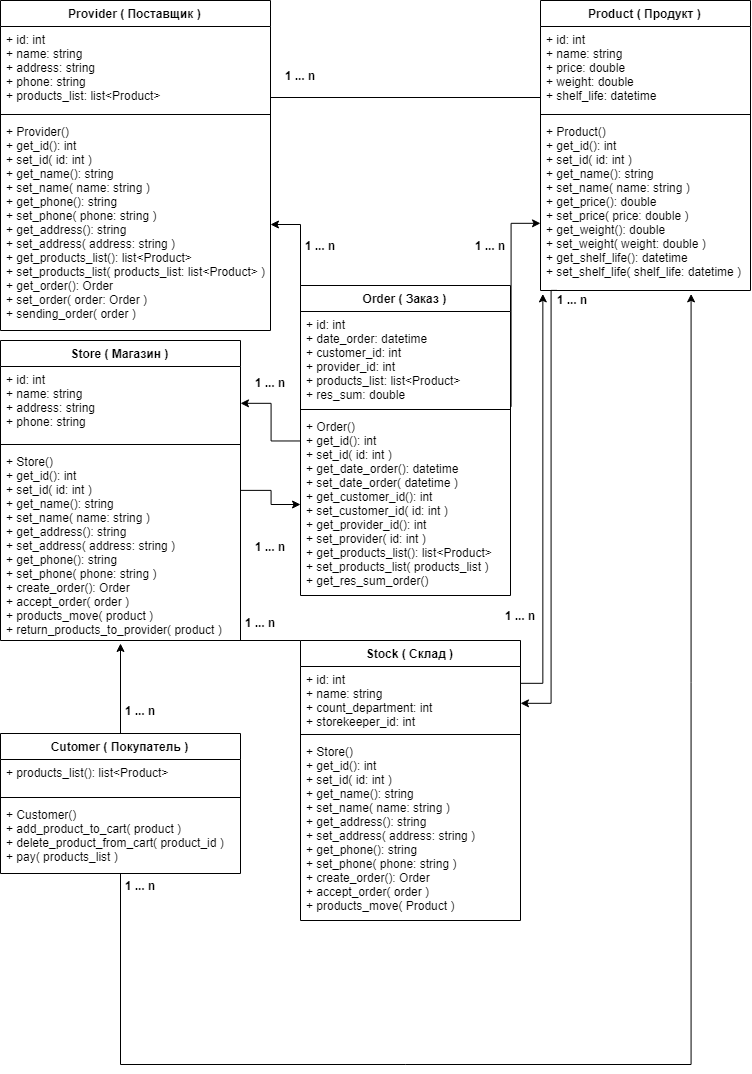

The diagram above was exported from draw.io. Its source (the exported page's mxGraphModel, read from the mxfile embedded in the PNG):
<mxGraphModel dx="1640" dy="899" grid="1" gridSize="10" guides="1" tooltips="1" connect="1" arrows="1" fold="1" page="1" pageScale="1" pageWidth="850" pageHeight="1100" background="#ffffff" math="0" shadow="0">
  <root>
    <mxCell id="0" />
    <mxCell id="1" parent="0" />
    <mxCell id="Cv6e8Wgn-ewtoiqVJ7Uh-1" value="Provider ( Поставщик )" style="swimlane;fontStyle=1;align=center;verticalAlign=top;childLayout=stackLayout;horizontal=1;startSize=26;horizontalStack=0;resizeParent=1;resizeParentMax=0;resizeLast=0;collapsible=1;marginBottom=0;" vertex="1" parent="1">
      <mxGeometry x="20" y="37" width="270" height="330" as="geometry" />
    </mxCell>
    <mxCell id="Cv6e8Wgn-ewtoiqVJ7Uh-2" value="+ id: int&#10;+ name: string&#10;+ address: string&#10;+ phone: string&#10;+ products_list: list&lt;Product&gt;&#10;" style="text;strokeColor=none;fillColor=none;align=left;verticalAlign=top;spacingLeft=4;spacingRight=4;overflow=hidden;rotatable=0;points=[[0,0.5],[1,0.5]];portConstraint=eastwest;" vertex="1" parent="Cv6e8Wgn-ewtoiqVJ7Uh-1">
      <mxGeometry y="26" width="270" height="84" as="geometry" />
    </mxCell>
    <mxCell id="Cv6e8Wgn-ewtoiqVJ7Uh-3" value="" style="line;strokeWidth=1;fillColor=none;align=left;verticalAlign=middle;spacingTop=-1;spacingLeft=3;spacingRight=3;rotatable=0;labelPosition=right;points=[];portConstraint=eastwest;" vertex="1" parent="Cv6e8Wgn-ewtoiqVJ7Uh-1">
      <mxGeometry y="110" width="270" height="8" as="geometry" />
    </mxCell>
    <mxCell id="Cv6e8Wgn-ewtoiqVJ7Uh-4" value="+ Provider()&#10;+ get_id(): int&#10;+ set_id( id: int )&#10;+ get_name(): string&#10;+ set_name( name: string )&#10;+ get_phone(): string&#10;+ set_phone( phone: string )&#10;+ get_address(): string&#10;+ set_address( address: string )&#10;+ get_products_list(): list&lt;Product&gt;&#10;+ set_products_list( products_list: list&lt;Product&gt; )&#10;+ get_order(): Order&#10;+ set_order( order: Order )&#10;+ sending_order( order )" style="text;strokeColor=none;fillColor=none;align=left;verticalAlign=top;spacingLeft=4;spacingRight=4;overflow=hidden;rotatable=0;points=[[0,0.5],[1,0.5]];portConstraint=eastwest;" vertex="1" parent="Cv6e8Wgn-ewtoiqVJ7Uh-1">
      <mxGeometry y="118" width="270" height="212" as="geometry" />
    </mxCell>
    <mxCell id="Cv6e8Wgn-ewtoiqVJ7Uh-58" value="" style="edgeStyle=orthogonalEdgeStyle;rounded=0;orthogonalLoop=1;jettySize=auto;html=1;" edge="1" parent="1" target="Cv6e8Wgn-ewtoiqVJ7Uh-38">
      <mxGeometry relative="1" as="geometry">
        <mxPoint x="577" y="327" as="sourcePoint" />
        <mxPoint x="260" y="710" as="targetPoint" />
        <Array as="points">
          <mxPoint x="570" y="327" />
          <mxPoint x="570" y="740" />
        </Array>
      </mxGeometry>
    </mxCell>
    <mxCell id="Cv6e8Wgn-ewtoiqVJ7Uh-5" value="Product ( Продукт )" style="swimlane;fontStyle=1;align=center;verticalAlign=top;childLayout=stackLayout;horizontal=1;startSize=26;horizontalStack=0;resizeParent=1;resizeParentMax=0;resizeLast=0;collapsible=1;marginBottom=0;" vertex="1" parent="1">
      <mxGeometry x="560" y="37" width="210" height="290" as="geometry" />
    </mxCell>
    <mxCell id="Cv6e8Wgn-ewtoiqVJ7Uh-6" value="+ id: int&#10;+ name: string&#10;+ price: double&#10;+ weight: double&#10;+ shelf_life: datetime" style="text;strokeColor=none;fillColor=none;align=left;verticalAlign=top;spacingLeft=4;spacingRight=4;overflow=hidden;rotatable=0;points=[[0,0.5],[1,0.5]];portConstraint=eastwest;" vertex="1" parent="Cv6e8Wgn-ewtoiqVJ7Uh-5">
      <mxGeometry y="26" width="210" height="84" as="geometry" />
    </mxCell>
    <mxCell id="Cv6e8Wgn-ewtoiqVJ7Uh-7" value="" style="line;strokeWidth=1;fillColor=none;align=left;verticalAlign=middle;spacingTop=-1;spacingLeft=3;spacingRight=3;rotatable=0;labelPosition=right;points=[];portConstraint=eastwest;" vertex="1" parent="Cv6e8Wgn-ewtoiqVJ7Uh-5">
      <mxGeometry y="110" width="210" height="8" as="geometry" />
    </mxCell>
    <mxCell id="Cv6e8Wgn-ewtoiqVJ7Uh-8" value="+ Product()&#10;+ get_id(): int&#10;+ set_id( id: int )&#10;+ get_name(): string&#10;+ set_name( name: string )&#10;+ get_price(): double&#10;+ set_price( price: double )&#10;+ get_weight(): double&#10;+ set_weight( weight: double )&#10;+ get_shelf_life(): datetime&#10;+ set_shelf_life( shelf_life: datetime )" style="text;strokeColor=none;fillColor=none;align=left;verticalAlign=top;spacingLeft=4;spacingRight=4;overflow=hidden;rotatable=0;points=[[0,0.5],[1,0.5]];portConstraint=eastwest;" vertex="1" parent="Cv6e8Wgn-ewtoiqVJ7Uh-5">
      <mxGeometry y="118" width="210" height="172" as="geometry" />
    </mxCell>
    <mxCell id="Cv6e8Wgn-ewtoiqVJ7Uh-16" value="" style="line;strokeWidth=1;fillColor=none;align=left;verticalAlign=middle;spacingTop=-1;spacingLeft=3;spacingRight=3;rotatable=0;labelPosition=right;points=[];portConstraint=eastwest;" vertex="1" parent="1">
      <mxGeometry x="290" y="130" width="270" height="8" as="geometry" />
    </mxCell>
    <mxCell id="Cv6e8Wgn-ewtoiqVJ7Uh-17" value="1 ... n" style="text;align=center;fontStyle=1;verticalAlign=middle;spacingLeft=3;spacingRight=3;strokeColor=none;rotatable=0;points=[[0,0.5],[1,0.5]];portConstraint=eastwest;" vertex="1" parent="1">
      <mxGeometry x="300" y="100" width="40" height="26" as="geometry" />
    </mxCell>
    <mxCell id="Cv6e8Wgn-ewtoiqVJ7Uh-18" value="" style="edgeStyle=orthogonalEdgeStyle;rounded=0;orthogonalLoop=1;jettySize=auto;html=1;" edge="1" parent="1" target="Cv6e8Wgn-ewtoiqVJ7Uh-4">
      <mxGeometry relative="1" as="geometry">
        <mxPoint x="320" y="443" as="sourcePoint" />
      </mxGeometry>
    </mxCell>
    <mxCell id="Cv6e8Wgn-ewtoiqVJ7Uh-19" value="" style="edgeStyle=orthogonalEdgeStyle;rounded=0;orthogonalLoop=1;jettySize=auto;html=1;" edge="1" parent="1" target="Cv6e8Wgn-ewtoiqVJ7Uh-8">
      <mxGeometry relative="1" as="geometry">
        <mxPoint x="530" y="443" as="sourcePoint" />
        <Array as="points">
          <mxPoint x="530" y="260" />
        </Array>
      </mxGeometry>
    </mxCell>
    <mxCell id="Cv6e8Wgn-ewtoiqVJ7Uh-20" value="1 ... n" style="text;align=center;fontStyle=1;verticalAlign=middle;spacingLeft=3;spacingRight=3;strokeColor=none;rotatable=0;points=[[0,0.5],[1,0.5]];portConstraint=eastwest;" vertex="1" parent="1">
      <mxGeometry x="320" y="270" width="40" height="26" as="geometry" />
    </mxCell>
    <mxCell id="Cv6e8Wgn-ewtoiqVJ7Uh-21" value="1 ... n" style="text;align=center;fontStyle=1;verticalAlign=middle;spacingLeft=3;spacingRight=3;strokeColor=none;rotatable=0;points=[[0,0.5],[1,0.5]];portConstraint=eastwest;" vertex="1" parent="1">
      <mxGeometry x="490" y="270" width="40" height="26" as="geometry" />
    </mxCell>
    <mxCell id="Cv6e8Wgn-ewtoiqVJ7Uh-34" value="" style="edgeStyle=orthogonalEdgeStyle;rounded=0;orthogonalLoop=1;jettySize=auto;html=1;" edge="1" parent="1" source="Cv6e8Wgn-ewtoiqVJ7Uh-26" target="Cv6e8Wgn-ewtoiqVJ7Uh-31">
      <mxGeometry relative="1" as="geometry" />
    </mxCell>
    <mxCell id="Cv6e8Wgn-ewtoiqVJ7Uh-26" value="Order ( Заказ )" style="swimlane;fontStyle=1;align=center;verticalAlign=top;childLayout=stackLayout;horizontal=1;startSize=26;horizontalStack=0;resizeParent=1;resizeParentMax=0;resizeLast=0;collapsible=1;marginBottom=0;" vertex="1" parent="1">
      <mxGeometry x="320" y="322" width="210" height="310" as="geometry">
        <mxRectangle x="320" y="347" width="110" height="26" as="alternateBounds" />
      </mxGeometry>
    </mxCell>
    <mxCell id="Cv6e8Wgn-ewtoiqVJ7Uh-27" value="+ id: int&#10;+ date_order: datetime&#10;+ customer_id: int&#10;+ provider_id: int&#10;+ products_list: list&lt;Product&gt;&#10;+ res_sum: double" style="text;strokeColor=none;fillColor=none;align=left;verticalAlign=top;spacingLeft=4;spacingRight=4;overflow=hidden;rotatable=0;points=[[0,0.5],[1,0.5]];portConstraint=eastwest;" vertex="1" parent="Cv6e8Wgn-ewtoiqVJ7Uh-26">
      <mxGeometry y="26" width="210" height="94" as="geometry" />
    </mxCell>
    <mxCell id="Cv6e8Wgn-ewtoiqVJ7Uh-28" value="" style="line;strokeWidth=1;fillColor=none;align=left;verticalAlign=middle;spacingTop=-1;spacingLeft=3;spacingRight=3;rotatable=0;labelPosition=right;points=[];portConstraint=eastwest;" vertex="1" parent="Cv6e8Wgn-ewtoiqVJ7Uh-26">
      <mxGeometry y="120" width="210" height="8" as="geometry" />
    </mxCell>
    <mxCell id="Cv6e8Wgn-ewtoiqVJ7Uh-29" value="+ Order()&#10;+ get_id(): int&#10;+ set_id( id: int )&#10;+ get_date_order(): datetime&#10;+ set_date_order( datetime )&#10;+ get_customer_id(): int&#10;+ set_customer_id( id: int )&#10;+ get_provider_id(): int&#10;+ set_provider( id: int )&#10;+ get_products_list(): list&lt;Product&gt;&#10;+ set_products_list( products_list )&#10;+ get_res_sum_order()&#10;" style="text;strokeColor=none;fillColor=none;align=left;verticalAlign=top;spacingLeft=4;spacingRight=4;overflow=hidden;rotatable=0;points=[[0,0.5],[1,0.5]];portConstraint=eastwest;" vertex="1" parent="Cv6e8Wgn-ewtoiqVJ7Uh-26">
      <mxGeometry y="128" width="210" height="182" as="geometry" />
    </mxCell>
    <mxCell id="Cv6e8Wgn-ewtoiqVJ7Uh-36" value="" style="edgeStyle=orthogonalEdgeStyle;rounded=0;orthogonalLoop=1;jettySize=auto;html=1;" edge="1" parent="1" source="Cv6e8Wgn-ewtoiqVJ7Uh-30" target="Cv6e8Wgn-ewtoiqVJ7Uh-29">
      <mxGeometry relative="1" as="geometry" />
    </mxCell>
    <mxCell id="Cv6e8Wgn-ewtoiqVJ7Uh-30" value="Store ( Магазин )" style="swimlane;fontStyle=1;align=center;verticalAlign=top;childLayout=stackLayout;horizontal=1;startSize=26;horizontalStack=0;resizeParent=1;resizeParentMax=0;resizeLast=0;collapsible=1;marginBottom=0;" vertex="1" parent="1">
      <mxGeometry x="20" y="377" width="240" height="300" as="geometry" />
    </mxCell>
    <mxCell id="Cv6e8Wgn-ewtoiqVJ7Uh-31" value="+ id: int&#10;+ name: string&#10;+ address: string&#10;+ phone: string&#10;" style="text;strokeColor=none;fillColor=none;align=left;verticalAlign=top;spacingLeft=4;spacingRight=4;overflow=hidden;rotatable=0;points=[[0,0.5],[1,0.5]];portConstraint=eastwest;" vertex="1" parent="Cv6e8Wgn-ewtoiqVJ7Uh-30">
      <mxGeometry y="26" width="240" height="74" as="geometry" />
    </mxCell>
    <mxCell id="Cv6e8Wgn-ewtoiqVJ7Uh-32" value="" style="line;strokeWidth=1;fillColor=none;align=left;verticalAlign=middle;spacingTop=-1;spacingLeft=3;spacingRight=3;rotatable=0;labelPosition=right;points=[];portConstraint=eastwest;" vertex="1" parent="Cv6e8Wgn-ewtoiqVJ7Uh-30">
      <mxGeometry y="100" width="240" height="8" as="geometry" />
    </mxCell>
    <mxCell id="Cv6e8Wgn-ewtoiqVJ7Uh-33" value="+ Store()&#10;+ get_id(): int&#10;+ set_id( id: int )&#10;+ get_name(): string&#10;+ set_name( name: string )&#10;+ get_address(): string&#10;+ set_address( address: string )&#10;+ get_phone(): string&#10;+ set_phone( phone: string )&#10;+ create_order(): Order&#10;+ accept_order( order )&#10;+ products_move( product )&#10;+ return_products_to_provider( product )&#10;" style="text;strokeColor=none;fillColor=none;align=left;verticalAlign=top;spacingLeft=4;spacingRight=4;overflow=hidden;rotatable=0;points=[[0,0.5],[1,0.5]];portConstraint=eastwest;" vertex="1" parent="Cv6e8Wgn-ewtoiqVJ7Uh-30">
      <mxGeometry y="108" width="240" height="192" as="geometry" />
    </mxCell>
    <mxCell id="Cv6e8Wgn-ewtoiqVJ7Uh-35" value="1 ... n" style="text;align=center;fontStyle=1;verticalAlign=middle;spacingLeft=3;spacingRight=3;strokeColor=none;rotatable=0;points=[[0,0.5],[1,0.5]];portConstraint=eastwest;" vertex="1" parent="1">
      <mxGeometry x="270" y="407" width="40" height="26" as="geometry" />
    </mxCell>
    <mxCell id="Cv6e8Wgn-ewtoiqVJ7Uh-37" value="1 ... n" style="text;align=center;fontStyle=1;verticalAlign=middle;spacingLeft=3;spacingRight=3;strokeColor=none;rotatable=0;points=[[0,0.5],[1,0.5]];portConstraint=eastwest;" vertex="1" parent="1">
      <mxGeometry x="270" y="571" width="40" height="26" as="geometry" />
    </mxCell>
    <mxCell id="Cv6e8Wgn-ewtoiqVJ7Uh-52" value="" style="edgeStyle=orthogonalEdgeStyle;rounded=0;orthogonalLoop=1;jettySize=auto;html=1;entryX=0.01;entryY=1.017;entryDx=0;entryDy=0;entryPerimeter=0;exitX=0.567;exitY=0;exitDx=0;exitDy=0;exitPerimeter=0;" edge="1" parent="1" source="Cv6e8Wgn-ewtoiqVJ7Uh-38" target="Cv6e8Wgn-ewtoiqVJ7Uh-8">
      <mxGeometry relative="1" as="geometry">
        <mxPoint x="156" y="710" as="sourcePoint" />
        <mxPoint x="562" y="351" as="targetPoint" />
        <Array as="points">
          <mxPoint x="540" y="677" />
          <mxPoint x="540" y="720" />
          <mxPoint x="562" y="720" />
        </Array>
      </mxGeometry>
    </mxCell>
    <mxCell id="Cv6e8Wgn-ewtoiqVJ7Uh-38" value="Stock ( Склад )" style="swimlane;fontStyle=1;align=center;verticalAlign=top;childLayout=stackLayout;horizontal=1;startSize=26;horizontalStack=0;resizeParent=1;resizeParentMax=0;resizeLast=0;collapsible=1;marginBottom=0;" vertex="1" parent="1">
      <mxGeometry x="320" y="677" width="220" height="280" as="geometry" />
    </mxCell>
    <mxCell id="Cv6e8Wgn-ewtoiqVJ7Uh-39" value="+ id: int&#10;+ name: string&#10;+ count_department: int&#10;+ storekeeper_id: int&#10;" style="text;strokeColor=none;fillColor=none;align=left;verticalAlign=top;spacingLeft=4;spacingRight=4;overflow=hidden;rotatable=0;points=[[0,0.5],[1,0.5]];portConstraint=eastwest;" vertex="1" parent="Cv6e8Wgn-ewtoiqVJ7Uh-38">
      <mxGeometry y="26" width="220" height="64" as="geometry" />
    </mxCell>
    <mxCell id="Cv6e8Wgn-ewtoiqVJ7Uh-40" value="" style="line;strokeWidth=1;fillColor=none;align=left;verticalAlign=middle;spacingTop=-1;spacingLeft=3;spacingRight=3;rotatable=0;labelPosition=right;points=[];portConstraint=eastwest;" vertex="1" parent="Cv6e8Wgn-ewtoiqVJ7Uh-38">
      <mxGeometry y="90" width="220" height="8" as="geometry" />
    </mxCell>
    <mxCell id="Cv6e8Wgn-ewtoiqVJ7Uh-41" value="+ Store()&#10;+ get_id(): int&#10;+ set_id( id: int )&#10;+ get_name(): string&#10;+ set_name( name: string )&#10;+ get_address(): string&#10;+ set_address( address: string )&#10;+ get_phone(): string&#10;+ set_phone( phone: string )&#10;+ create_order(): Order&#10;+ accept_order( order )&#10;+ products_move( Product )" style="text;strokeColor=none;fillColor=none;align=left;verticalAlign=top;spacingLeft=4;spacingRight=4;overflow=hidden;rotatable=0;points=[[0,0.5],[1,0.5]];portConstraint=eastwest;" vertex="1" parent="Cv6e8Wgn-ewtoiqVJ7Uh-38">
      <mxGeometry y="98" width="220" height="182" as="geometry" />
    </mxCell>
    <mxCell id="Cv6e8Wgn-ewtoiqVJ7Uh-75" value="" style="edgeStyle=orthogonalEdgeStyle;rounded=0;orthogonalLoop=1;jettySize=auto;html=1;" edge="1" parent="1" source="Cv6e8Wgn-ewtoiqVJ7Uh-66">
      <mxGeometry relative="1" as="geometry">
        <mxPoint x="140" y="680" as="targetPoint" />
      </mxGeometry>
    </mxCell>
    <mxCell id="Cv6e8Wgn-ewtoiqVJ7Uh-81" value="" style="edgeStyle=orthogonalEdgeStyle;rounded=0;orthogonalLoop=1;jettySize=auto;html=1;" edge="1" parent="1" source="Cv6e8Wgn-ewtoiqVJ7Uh-66">
      <mxGeometry relative="1" as="geometry">
        <mxPoint x="710" y="330" as="targetPoint" />
        <Array as="points">
          <mxPoint x="140" y="1101" />
          <mxPoint x="710" y="1101" />
        </Array>
      </mxGeometry>
    </mxCell>
    <mxCell id="Cv6e8Wgn-ewtoiqVJ7Uh-66" value="Cutomer ( Покупатель )" style="swimlane;fontStyle=1;align=center;verticalAlign=top;childLayout=stackLayout;horizontal=1;startSize=26;horizontalStack=0;resizeParent=1;resizeParentMax=0;resizeLast=0;collapsible=1;marginBottom=0;" vertex="1" parent="1">
      <mxGeometry x="20" y="770" width="240" height="140" as="geometry" />
    </mxCell>
    <mxCell id="Cv6e8Wgn-ewtoiqVJ7Uh-67" value="+ products_list(): list&lt;Product&gt;" style="text;strokeColor=none;fillColor=none;align=left;verticalAlign=top;spacingLeft=4;spacingRight=4;overflow=hidden;rotatable=0;points=[[0,0.5],[1,0.5]];portConstraint=eastwest;" vertex="1" parent="Cv6e8Wgn-ewtoiqVJ7Uh-66">
      <mxGeometry y="26" width="240" height="34" as="geometry" />
    </mxCell>
    <mxCell id="Cv6e8Wgn-ewtoiqVJ7Uh-68" value="" style="line;strokeWidth=1;fillColor=none;align=left;verticalAlign=middle;spacingTop=-1;spacingLeft=3;spacingRight=3;rotatable=0;labelPosition=right;points=[];portConstraint=eastwest;" vertex="1" parent="Cv6e8Wgn-ewtoiqVJ7Uh-66">
      <mxGeometry y="60" width="240" height="8" as="geometry" />
    </mxCell>
    <mxCell id="Cv6e8Wgn-ewtoiqVJ7Uh-69" value="+ Customer()&#10;+ add_product_to_cart( product )&#10;+ delete_product_from_cart( product_id )&#10;+ pay( products_list )" style="text;strokeColor=none;fillColor=none;align=left;verticalAlign=top;spacingLeft=4;spacingRight=4;overflow=hidden;rotatable=0;points=[[0,0.5],[1,0.5]];portConstraint=eastwest;" vertex="1" parent="Cv6e8Wgn-ewtoiqVJ7Uh-66">
      <mxGeometry y="68" width="240" height="72" as="geometry" />
    </mxCell>
    <mxCell id="Cv6e8Wgn-ewtoiqVJ7Uh-47" value="1 ... n" style="text;align=center;fontStyle=1;verticalAlign=middle;spacingLeft=3;spacingRight=3;strokeColor=none;rotatable=0;points=[[0,0.5],[1,0.5]];portConstraint=eastwest;" vertex="1" parent="1">
      <mxGeometry x="260" y="647" width="40" height="26" as="geometry" />
    </mxCell>
    <mxCell id="Cv6e8Wgn-ewtoiqVJ7Uh-53" value="1 ... n" style="text;align=center;fontStyle=1;verticalAlign=middle;spacingLeft=3;spacingRight=3;strokeColor=none;rotatable=0;points=[[0,0.5],[1,0.5]];portConstraint=eastwest;" vertex="1" parent="1">
      <mxGeometry x="520" y="640" width="40" height="26" as="geometry" />
    </mxCell>
    <mxCell id="Cv6e8Wgn-ewtoiqVJ7Uh-59" value="1 ... n" style="text;align=center;fontStyle=1;verticalAlign=middle;spacingLeft=3;spacingRight=3;strokeColor=none;rotatable=0;points=[[0,0.5],[1,0.5]];portConstraint=eastwest;" vertex="1" parent="1">
      <mxGeometry x="572" y="324" width="40" height="26" as="geometry" />
    </mxCell>
    <mxCell id="Cv6e8Wgn-ewtoiqVJ7Uh-65" value="" style="line;strokeWidth=1;fillColor=none;align=left;verticalAlign=middle;spacingTop=-1;spacingLeft=3;spacingRight=3;rotatable=0;labelPosition=right;points=[];portConstraint=eastwest;" vertex="1" parent="1">
      <mxGeometry x="230" y="673" width="90" height="8" as="geometry" />
    </mxCell>
    <mxCell id="Cv6e8Wgn-ewtoiqVJ7Uh-76" value="1 ... n" style="text;align=center;fontStyle=1;verticalAlign=middle;spacingLeft=3;spacingRight=3;strokeColor=none;rotatable=0;points=[[0,0.5],[1,0.5]];portConstraint=eastwest;" vertex="1" parent="1">
      <mxGeometry x="140" y="735" width="40" height="26" as="geometry" />
    </mxCell>
    <mxCell id="Cv6e8Wgn-ewtoiqVJ7Uh-82" value="1 ... n" style="text;align=center;fontStyle=1;verticalAlign=middle;spacingLeft=3;spacingRight=3;strokeColor=none;rotatable=0;points=[[0,0.5],[1,0.5]];portConstraint=eastwest;" vertex="1" parent="1">
      <mxGeometry x="140" y="910" width="40" height="26" as="geometry" />
    </mxCell>
  </root>
</mxGraphModel>